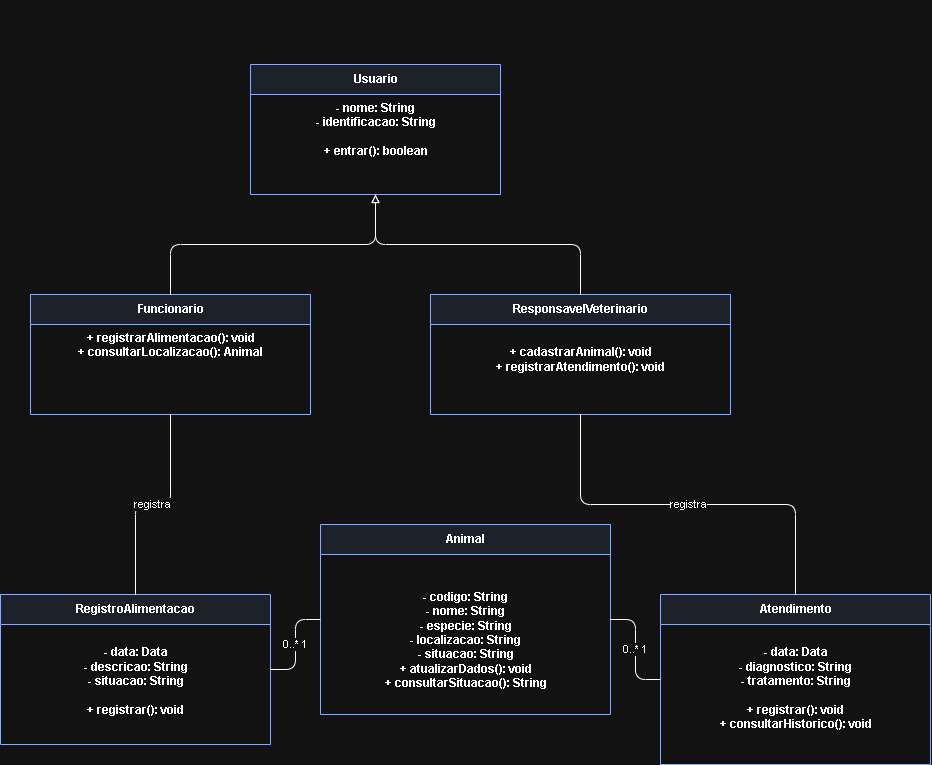

The diagram above was exported from draw.io. Its source (the exported page's mxGraphModel, read from the mxfile embedded in the PNG):
<mxGraphModel dx="1231" dy="1849" grid="1" gridSize="10" guides="1" tooltips="1" connect="1" arrows="1" fold="1" page="1" pageScale="1" pageWidth="827" pageHeight="1169" math="0" shadow="0">
  <root>
    <mxCell id="0" />
    <mxCell id="1" parent="0" />
    <mxCell id="2" parent="1" style="swimlane;html=1;startSize=30;horizontal=1;rounded=0;fillColor=#e7edf7;strokeColor=#344e91;fontStyle=1;" value="&lt;div&gt;&lt;br&gt;&lt;/div&gt;&lt;div&gt;&lt;br&gt;&lt;/div&gt;&lt;div&gt;&lt;br&gt;&lt;/div&gt;&lt;div&gt;&lt;br&gt;&lt;/div&gt;&lt;div&gt;&lt;br&gt;&lt;/div&gt;&lt;div&gt;Usuario&lt;br&gt;&lt;/div&gt;&lt;div&gt;&lt;br&gt;&lt;/div&gt;- nome: String&lt;br&gt;- identificacao: String&lt;br&gt;&lt;br&gt;+ entrar(): boolean" vertex="1">
      <mxGeometry height="130" width="250" x="290" y="40" as="geometry" />
    </mxCell>
    <mxCell id="3" parent="1" style="swimlane;html=1;startSize=30;horizontal=1;rounded=0;fillColor=#e7edf7;strokeColor=#344e91;fontStyle=1;" value="&lt;div&gt;&lt;br&gt;&lt;/div&gt;&lt;div&gt;&lt;br&gt;&lt;/div&gt;&lt;div&gt;&lt;br&gt;&lt;/div&gt;&lt;div&gt;Funcionario&lt;/div&gt;&lt;br&gt;+ registrarAlimentacao(): void&lt;br&gt;+ consultarLocalizacao(): Animal" vertex="1">
      <mxGeometry height="120" width="280" x="70" y="270" as="geometry" />
    </mxCell>
    <mxCell id="4" parent="1" style="swimlane;html=1;startSize=30;horizontal=1;rounded=0;fillColor=#e7edf7;strokeColor=#344e91;fontStyle=1;" value="&lt;div&gt;&lt;br&gt;&lt;/div&gt;&lt;div&gt;&lt;br&gt;&lt;/div&gt;&lt;div&gt;&lt;br&gt;&lt;/div&gt;&lt;div&gt;&lt;br&gt;&lt;/div&gt;&lt;div&gt;ResponsavelVeterinario&lt;br&gt;&lt;/div&gt;&lt;div&gt;&lt;br&gt;&lt;/div&gt;&lt;br&gt;+ cadastrarAnimal(): void&lt;br&gt;+ registrarAtendimento(): void" vertex="1">
      <mxGeometry height="120" width="300" x="470" y="270" as="geometry" />
    </mxCell>
    <mxCell id="5" parent="1" style="swimlane;html=1;startSize=30;horizontal=1;rounded=0;fillColor=#e7edf7;strokeColor=#344e91;fontStyle=1;" value="&lt;div&gt;&lt;br&gt;&lt;/div&gt;&lt;div&gt;&lt;br&gt;&lt;/div&gt;&lt;div&gt;&lt;br&gt;&lt;/div&gt;&lt;div&gt;&lt;br&gt;&lt;/div&gt;&lt;div&gt;&lt;br&gt;&lt;/div&gt;&lt;div&gt;&lt;br&gt;&lt;/div&gt;&lt;div&gt;&lt;br&gt;&lt;/div&gt;&lt;div&gt;RegistroAlimentacao&lt;/div&gt;&lt;div&gt;&lt;br&gt;&lt;/div&gt;&lt;br&gt;- data: Data&lt;br&gt;- descricao: String&lt;br&gt;- situacao: String&lt;br&gt;&lt;br&gt;+ registrar(): void" vertex="1">
      <mxGeometry height="150" width="270" x="40" y="570" as="geometry" />
    </mxCell>
    <mxCell id="6" parent="1" style="swimlane;html=1;startSize=30;horizontal=1;rounded=0;fillColor=#e7edf7;strokeColor=#344e91;fontStyle=1;" value="&lt;div&gt;&lt;br&gt;&lt;/div&gt;&lt;div&gt;&lt;br&gt;&lt;/div&gt;&lt;div&gt;&lt;br&gt;&lt;/div&gt;&lt;div&gt;&lt;br&gt;&lt;/div&gt;&lt;div&gt;&lt;br&gt;&lt;/div&gt;&lt;div&gt;&lt;br&gt;&lt;/div&gt;&lt;div&gt;&lt;br&gt;&lt;/div&gt;&lt;div&gt;&lt;br&gt;&lt;/div&gt;&lt;div&gt;&lt;br&gt;&lt;/div&gt;&lt;div&gt;&lt;br&gt;&lt;/div&gt;&lt;div&gt;&lt;div&gt;&lt;span style=&quot;background-color: transparent;&quot;&gt;Animal&lt;/span&gt;&lt;/div&gt;&lt;/div&gt;&lt;div&gt;&lt;br&gt;&lt;/div&gt;&lt;div&gt;&lt;br&gt;&lt;/div&gt;&lt;div&gt;&lt;br&gt;&lt;/div&gt;- codigo: String&lt;br&gt;- nome: String&lt;br&gt;- especie: String&lt;br&gt;- localizacao: String&lt;br&gt;- situacao: String&lt;br&gt;+ atualizarDados(): void&lt;br&gt;+ consultarSituacao(): String" vertex="1">
      <mxGeometry height="190" width="290" x="360" y="500" as="geometry" />
    </mxCell>
    <mxCell id="7" parent="1" style="swimlane;html=1;startSize=30;horizontal=1;rounded=0;fillColor=#e7edf7;strokeColor=#344e91;fontStyle=1;" value="&lt;div&gt;&lt;br&gt;&lt;/div&gt;&lt;div&gt;&lt;br&gt;&lt;/div&gt;&lt;div&gt;&lt;br&gt;&lt;/div&gt;&lt;div&gt;&lt;br&gt;&lt;/div&gt;&lt;div&gt;&lt;br&gt;&lt;/div&gt;&lt;div&gt;&lt;br&gt;&lt;/div&gt;&lt;div&gt;&lt;br&gt;&lt;/div&gt;&lt;div&gt;&lt;br&gt;&lt;/div&gt;&lt;div&gt;Atendimento&lt;/div&gt;&lt;div&gt;&lt;br&gt;&lt;/div&gt;&lt;br&gt;- data: Data&lt;br&gt;- diagnostico: String&lt;br&gt;- tratamento: String&lt;br&gt;&lt;br&gt;+ registrar(): void&lt;br&gt;+ consultarHistorico(): void" vertex="1">
      <mxGeometry height="170" width="270" x="700" y="570" as="geometry" />
    </mxCell>
    <mxCell id="8" edge="1" parent="1" source="3" style="edgeStyle=orthogonalEdgeStyle;html=1;endArrow=block;endFill=0;" target="2">
      <mxGeometry relative="1" as="geometry" />
    </mxCell>
    <mxCell id="9" edge="1" parent="1" source="4" style="edgeStyle=orthogonalEdgeStyle;html=1;endArrow=block;endFill=0;" target="2">
      <mxGeometry relative="1" as="geometry" />
    </mxCell>
    <mxCell id="10" edge="1" parent="1" source="3" style="edgeStyle=orthogonalEdgeStyle;html=1;endArrow=none;" target="5" value="registra">
      <mxGeometry relative="1" as="geometry" />
    </mxCell>
    <mxCell id="11" edge="1" parent="1" source="5" style="edgeStyle=orthogonalEdgeStyle;html=1;endArrow=none;" target="6" value="0..*     1">
      <mxGeometry relative="1" as="geometry">
        <mxPoint as="offset" />
      </mxGeometry>
    </mxCell>
    <mxCell id="12" edge="1" parent="1" source="4" style="edgeStyle=orthogonalEdgeStyle;html=1;endArrow=none;" target="7" value="registra">
      <mxGeometry relative="1" as="geometry" />
    </mxCell>
    <mxCell id="13" edge="1" parent="1" source="7" style="edgeStyle=orthogonalEdgeStyle;html=1;endArrow=none;" target="6" value="0..*     1">
      <mxGeometry relative="1" as="geometry" />
    </mxCell>
  </root>
</mxGraphModel>